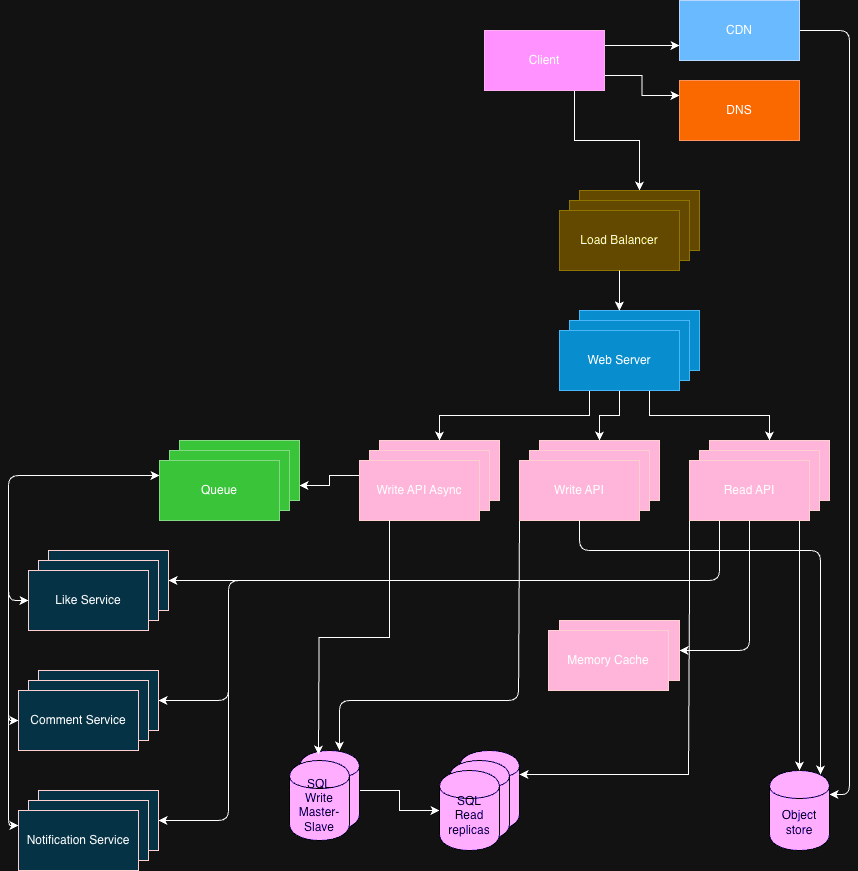

The diagram above was exported from draw.io. Its source (the exported page's mxGraphModel, read from the mxfile embedded in the PNG):
<mxGraphModel dx="1792" dy="1098" grid="1" gridSize="10" guides="1" tooltips="1" connect="1" arrows="1" fold="1" page="1" pageScale="1" pageWidth="850" pageHeight="1100" math="0" shadow="0">
  <root>
    <mxCell id="0" />
    <mxCell id="1" parent="0" />
    <mxCell id="Rf8VVBjfYUyNCTeGpShc-37" style="edgeStyle=orthogonalEdgeStyle;rounded=0;orthogonalLoop=1;jettySize=auto;html=1;exitX=1;exitY=0.25;exitDx=0;exitDy=0;entryX=0;entryY=0.75;entryDx=0;entryDy=0;" edge="1" parent="1" source="Rf8VVBjfYUyNCTeGpShc-2" target="Rf8VVBjfYUyNCTeGpShc-3">
      <mxGeometry relative="1" as="geometry" />
    </mxCell>
    <mxCell id="Rf8VVBjfYUyNCTeGpShc-38" style="edgeStyle=orthogonalEdgeStyle;rounded=0;orthogonalLoop=1;jettySize=auto;html=1;exitX=1;exitY=0.75;exitDx=0;exitDy=0;entryX=0;entryY=0.25;entryDx=0;entryDy=0;" edge="1" parent="1" source="Rf8VVBjfYUyNCTeGpShc-2" target="Rf8VVBjfYUyNCTeGpShc-4">
      <mxGeometry relative="1" as="geometry" />
    </mxCell>
    <mxCell id="Rf8VVBjfYUyNCTeGpShc-39" style="edgeStyle=orthogonalEdgeStyle;rounded=0;orthogonalLoop=1;jettySize=auto;html=1;exitX=0.75;exitY=1;exitDx=0;exitDy=0;entryX=0.5;entryY=0;entryDx=0;entryDy=0;" edge="1" parent="1" source="Rf8VVBjfYUyNCTeGpShc-2" target="Rf8VVBjfYUyNCTeGpShc-5">
      <mxGeometry relative="1" as="geometry" />
    </mxCell>
    <mxCell id="Rf8VVBjfYUyNCTeGpShc-2" value="&lt;font color=&quot;#000000&quot;&gt;Client&lt;/font&gt;" style="whiteSpace=wrap;html=1;fillColor=#d80073;fontColor=#ffffff;strokeColor=#A50040;" vertex="1" parent="1">
      <mxGeometry x="606" y="40" width="120" height="60" as="geometry" />
    </mxCell>
    <mxCell id="Rf8VVBjfYUyNCTeGpShc-44" style="edgeStyle=orthogonalEdgeStyle;rounded=1;orthogonalLoop=1;jettySize=auto;html=1;exitX=1;exitY=0.5;exitDx=0;exitDy=0;entryX=1;entryY=0.3;entryDx=0;entryDy=0;curved=0;" edge="1" parent="1" source="Rf8VVBjfYUyNCTeGpShc-3" target="Rf8VVBjfYUyNCTeGpShc-11">
      <mxGeometry relative="1" as="geometry" />
    </mxCell>
    <mxCell id="Rf8VVBjfYUyNCTeGpShc-3" value="&lt;font color=&quot;#000000&quot;&gt;CDN&lt;/font&gt;" style="whiteSpace=wrap;html=1;fillColor=#0050ef;fontColor=#ffffff;strokeColor=#001DBC;" vertex="1" parent="1">
      <mxGeometry x="801" y="10" width="120" height="60" as="geometry" />
    </mxCell>
    <mxCell id="Rf8VVBjfYUyNCTeGpShc-4" value="&lt;font color=&quot;#000000&quot;&gt;DNS&lt;/font&gt;" style="whiteSpace=wrap;html=1;fillColor=#fa6800;fontColor=#000000;strokeColor=#C73500;" vertex="1" parent="1">
      <mxGeometry x="801" y="90" width="120" height="60" as="geometry" />
    </mxCell>
    <mxCell id="Rf8VVBjfYUyNCTeGpShc-5" value="&lt;font color=&quot;#000000&quot;&gt;Load Balancer&lt;/font&gt;" style="whiteSpace=wrap;html=1;fillColor=#e3c800;strokeColor=#B09500;fontColor=#000000;" vertex="1" parent="1">
      <mxGeometry x="701" y="200" width="120" height="60" as="geometry" />
    </mxCell>
    <mxCell id="Rf8VVBjfYUyNCTeGpShc-6" value="&lt;font color=&quot;#000000&quot;&gt;Load Balancer&lt;/font&gt;" style="whiteSpace=wrap;html=1;fillColor=#e3c800;strokeColor=#B09500;fontColor=#000000;" vertex="1" parent="1">
      <mxGeometry x="691" y="210" width="120" height="60" as="geometry" />
    </mxCell>
    <mxCell id="Rf8VVBjfYUyNCTeGpShc-7" value="&lt;font color=&quot;#000000&quot;&gt;Load Balancer&lt;/font&gt;" style="whiteSpace=wrap;html=1;fillColor=#e3c800;strokeColor=#B09500;fontColor=#000000;" vertex="1" parent="1">
      <mxGeometry x="681" y="220" width="120" height="60" as="geometry" />
    </mxCell>
    <mxCell id="Rf8VVBjfYUyNCTeGpShc-8" value="&lt;font color=&quot;#000000&quot;&gt;Web Server&lt;/font&gt;" style="whiteSpace=wrap;html=1;fillColor=#1ba1e2;strokeColor=#006EAF;fontColor=#ffffff;" vertex="1" parent="1">
      <mxGeometry x="701" y="320" width="120" height="60" as="geometry" />
    </mxCell>
    <mxCell id="Rf8VVBjfYUyNCTeGpShc-9" value="&lt;font color=&quot;#000000&quot;&gt;Web Server&lt;/font&gt;" style="whiteSpace=wrap;html=1;fillColor=#1ba1e2;strokeColor=#006EAF;fontColor=#ffffff;" vertex="1" parent="1">
      <mxGeometry x="691" y="330" width="120" height="60" as="geometry" />
    </mxCell>
    <mxCell id="Rf8VVBjfYUyNCTeGpShc-41" style="edgeStyle=orthogonalEdgeStyle;rounded=0;orthogonalLoop=1;jettySize=auto;html=1;exitX=0.25;exitY=1;exitDx=0;exitDy=0;entryX=0.5;entryY=0;entryDx=0;entryDy=0;" edge="1" parent="1" source="Rf8VVBjfYUyNCTeGpShc-10" target="Rf8VVBjfYUyNCTeGpShc-19">
      <mxGeometry relative="1" as="geometry" />
    </mxCell>
    <mxCell id="Rf8VVBjfYUyNCTeGpShc-42" style="edgeStyle=orthogonalEdgeStyle;rounded=0;orthogonalLoop=1;jettySize=auto;html=1;exitX=0.5;exitY=1;exitDx=0;exitDy=0;entryX=0.5;entryY=0;entryDx=0;entryDy=0;" edge="1" parent="1" source="Rf8VVBjfYUyNCTeGpShc-10" target="Rf8VVBjfYUyNCTeGpShc-18">
      <mxGeometry relative="1" as="geometry" />
    </mxCell>
    <mxCell id="Rf8VVBjfYUyNCTeGpShc-43" style="edgeStyle=orthogonalEdgeStyle;rounded=0;orthogonalLoop=1;jettySize=auto;html=1;exitX=0.75;exitY=1;exitDx=0;exitDy=0;entryX=0.5;entryY=0;entryDx=0;entryDy=0;" edge="1" parent="1" source="Rf8VVBjfYUyNCTeGpShc-10" target="Rf8VVBjfYUyNCTeGpShc-17">
      <mxGeometry relative="1" as="geometry" />
    </mxCell>
    <mxCell id="Rf8VVBjfYUyNCTeGpShc-10" value="&lt;font color=&quot;#000000&quot;&gt;Web Server&lt;/font&gt;" style="whiteSpace=wrap;html=1;fillColor=#1ba1e2;strokeColor=#006EAF;fontColor=#ffffff;" vertex="1" parent="1">
      <mxGeometry x="681" y="340" width="120" height="60" as="geometry" />
    </mxCell>
    <mxCell id="Rf8VVBjfYUyNCTeGpShc-11" value="Object store" style="shape=cylinder;whiteSpace=wrap;html=1;boundedLbl=1;backgroundOutline=1;fillColor=#6a00ff;fontColor=#ffffff;strokeColor=#FFFFFF;" vertex="1" parent="1">
      <mxGeometry x="891" y="780" width="60" height="80" as="geometry" />
    </mxCell>
    <mxCell id="Rf8VVBjfYUyNCTeGpShc-66" style="edgeStyle=orthogonalEdgeStyle;rounded=0;orthogonalLoop=1;jettySize=auto;html=1;exitX=1;exitY=0.5;exitDx=0;exitDy=0;entryX=0;entryY=0.5;entryDx=0;entryDy=0;" edge="1" parent="1" source="Rf8VVBjfYUyNCTeGpShc-12" target="Rf8VVBjfYUyNCTeGpShc-16">
      <mxGeometry relative="1" as="geometry" />
    </mxCell>
    <mxCell id="Rf8VVBjfYUyNCTeGpShc-12" value="SQL&lt;div&gt;Write Master-Slave&lt;/div&gt;&lt;div&gt;&lt;br&gt;&lt;/div&gt;" style="shape=cylinder;whiteSpace=wrap;html=1;boundedLbl=1;backgroundOutline=1;fillColor=#6a00ff;fontColor=#ffffff;strokeColor=#FFFFFF;" vertex="1" parent="1">
      <mxGeometry x="421" y="760" width="60" height="80" as="geometry" />
    </mxCell>
    <mxCell id="Rf8VVBjfYUyNCTeGpShc-13" value="SQL&lt;div&gt;Read replicas&lt;/div&gt;&lt;div&gt;&lt;br&gt;&lt;/div&gt;" style="shape=cylinder;whiteSpace=wrap;html=1;boundedLbl=1;backgroundOutline=1;fillColor=#6a00ff;fontColor=#ffffff;strokeColor=#FFFFFF;" vertex="1" parent="1">
      <mxGeometry x="581" y="760" width="60" height="80" as="geometry" />
    </mxCell>
    <mxCell id="Rf8VVBjfYUyNCTeGpShc-14" value="SQL&lt;div&gt;Write Master-Slave&lt;/div&gt;&lt;div&gt;&lt;br&gt;&lt;/div&gt;" style="shape=cylinder;whiteSpace=wrap;html=1;boundedLbl=1;backgroundOutline=1;fillColor=#6a00ff;fontColor=#ffffff;strokeColor=#FFFFFF;" vertex="1" parent="1">
      <mxGeometry x="411" y="770" width="60" height="80" as="geometry" />
    </mxCell>
    <mxCell id="Rf8VVBjfYUyNCTeGpShc-15" value="SQL&lt;div&gt;Read replicas&lt;/div&gt;&lt;div&gt;&lt;br&gt;&lt;/div&gt;" style="shape=cylinder;whiteSpace=wrap;html=1;boundedLbl=1;backgroundOutline=1;fillColor=#6a00ff;fontColor=#ffffff;strokeColor=#FFFFFF;" vertex="1" parent="1">
      <mxGeometry x="571" y="770" width="60" height="80" as="geometry" />
    </mxCell>
    <mxCell id="Rf8VVBjfYUyNCTeGpShc-16" value="SQL&lt;div&gt;Read replicas&lt;/div&gt;&lt;div&gt;&lt;br&gt;&lt;/div&gt;" style="shape=cylinder;whiteSpace=wrap;html=1;boundedLbl=1;backgroundOutline=1;fillColor=#6a00ff;fontColor=#ffffff;strokeColor=#FFFFFF;" vertex="1" parent="1">
      <mxGeometry x="561" y="780" width="60" height="80" as="geometry" />
    </mxCell>
    <mxCell id="Rf8VVBjfYUyNCTeGpShc-17" value="&lt;font color=&quot;#000000&quot;&gt;Read API&lt;/font&gt;" style="whiteSpace=wrap;html=1;fillColor=#a20025;strokeColor=#6F0000;fontColor=#ffffff;" vertex="1" parent="1">
      <mxGeometry x="831" y="450" width="120" height="60" as="geometry" />
    </mxCell>
    <mxCell id="Rf8VVBjfYUyNCTeGpShc-18" value="&lt;font color=&quot;#000000&quot;&gt;Write API&lt;/font&gt;" style="whiteSpace=wrap;html=1;fillColor=#a20025;strokeColor=#6F0000;fontColor=#ffffff;" vertex="1" parent="1">
      <mxGeometry x="661" y="450" width="120" height="60" as="geometry" />
    </mxCell>
    <mxCell id="Rf8VVBjfYUyNCTeGpShc-19" value="&lt;font color=&quot;#000000&quot;&gt;Write API Async&lt;/font&gt;" style="whiteSpace=wrap;html=1;fillColor=#a20025;strokeColor=#6F0000;fontColor=#ffffff;" vertex="1" parent="1">
      <mxGeometry x="501" y="450" width="120" height="60" as="geometry" />
    </mxCell>
    <mxCell id="Rf8VVBjfYUyNCTeGpShc-20" value="&lt;font color=&quot;#000000&quot;&gt;Write API&lt;/font&gt;" style="whiteSpace=wrap;html=1;fillColor=#a20025;strokeColor=#6F0000;fontColor=#ffffff;" vertex="1" parent="1">
      <mxGeometry x="651" y="460" width="120" height="60" as="geometry" />
    </mxCell>
    <mxCell id="Rf8VVBjfYUyNCTeGpShc-48" style="edgeStyle=orthogonalEdgeStyle;rounded=1;orthogonalLoop=1;jettySize=auto;html=1;exitX=0;exitY=1;exitDx=0;exitDy=0;entryX=0.5;entryY=0;entryDx=0;entryDy=0;curved=0;" edge="1" parent="1" source="Rf8VVBjfYUyNCTeGpShc-21">
      <mxGeometry relative="1" as="geometry">
        <mxPoint x="461" y="760" as="targetPoint" />
        <Array as="points">
          <mxPoint x="640" y="710" />
          <mxPoint x="461" y="710" />
        </Array>
      </mxGeometry>
    </mxCell>
    <mxCell id="Rf8VVBjfYUyNCTeGpShc-59" style="edgeStyle=orthogonalEdgeStyle;rounded=1;orthogonalLoop=1;jettySize=auto;html=1;entryX=1;entryY=0.5;entryDx=0;entryDy=0;exitX=0.25;exitY=1;exitDx=0;exitDy=0;curved=0;" edge="1" parent="1" source="Rf8VVBjfYUyNCTeGpShc-25" target="Rf8VVBjfYUyNCTeGpShc-29">
      <mxGeometry relative="1" as="geometry">
        <mxPoint x="680" y="560" as="sourcePoint" />
      </mxGeometry>
    </mxCell>
    <mxCell id="Rf8VVBjfYUyNCTeGpShc-60" style="edgeStyle=orthogonalEdgeStyle;rounded=1;orthogonalLoop=1;jettySize=auto;html=1;exitX=0.25;exitY=1;exitDx=0;exitDy=0;entryX=1;entryY=0.5;entryDx=0;entryDy=0;curved=0;" edge="1" parent="1" source="Rf8VVBjfYUyNCTeGpShc-25" target="Rf8VVBjfYUyNCTeGpShc-32">
      <mxGeometry relative="1" as="geometry">
        <Array as="points">
          <mxPoint x="841" y="590" />
          <mxPoint x="350" y="590" />
          <mxPoint x="350" y="710" />
        </Array>
      </mxGeometry>
    </mxCell>
    <mxCell id="Rf8VVBjfYUyNCTeGpShc-21" value="&lt;font color=&quot;#000000&quot;&gt;Write API&lt;/font&gt;" style="whiteSpace=wrap;html=1;fillColor=#a20025;strokeColor=#6F0000;fontColor=#ffffff;" vertex="1" parent="1">
      <mxGeometry x="641" y="470" width="120" height="60" as="geometry" />
    </mxCell>
    <mxCell id="Rf8VVBjfYUyNCTeGpShc-22" value="&lt;font color=&quot;#000000&quot;&gt;Write API Async&lt;/font&gt;" style="whiteSpace=wrap;html=1;fillColor=#a20025;strokeColor=#6F0000;fontColor=#ffffff;" vertex="1" parent="1">
      <mxGeometry x="491" y="460" width="120" height="60" as="geometry" />
    </mxCell>
    <mxCell id="Rf8VVBjfYUyNCTeGpShc-58" style="edgeStyle=orthogonalEdgeStyle;rounded=0;orthogonalLoop=1;jettySize=auto;html=1;exitX=0;exitY=0.25;exitDx=0;exitDy=0;entryX=1;entryY=0.75;entryDx=0;entryDy=0;" edge="1" parent="1" source="Rf8VVBjfYUyNCTeGpShc-23" target="Rf8VVBjfYUyNCTeGpShc-26">
      <mxGeometry relative="1" as="geometry" />
    </mxCell>
    <mxCell id="Rf8VVBjfYUyNCTeGpShc-23" value="&lt;font color=&quot;#000000&quot;&gt;Write API Async&lt;/font&gt;" style="whiteSpace=wrap;html=1;fillColor=#a20025;strokeColor=#6F0000;fontColor=#ffffff;" vertex="1" parent="1">
      <mxGeometry x="481" y="470" width="120" height="60" as="geometry" />
    </mxCell>
    <mxCell id="Rf8VVBjfYUyNCTeGpShc-24" value="&lt;font color=&quot;#000000&quot;&gt;Read API&lt;/font&gt;" style="whiteSpace=wrap;html=1;fillColor=#a20025;strokeColor=#6F0000;fontColor=#ffffff;" vertex="1" parent="1">
      <mxGeometry x="821" y="460" width="120" height="60" as="geometry" />
    </mxCell>
    <mxCell id="Rf8VVBjfYUyNCTeGpShc-46" style="edgeStyle=orthogonalEdgeStyle;rounded=0;orthogonalLoop=1;jettySize=auto;html=1;exitX=0.75;exitY=1;exitDx=0;exitDy=0;entryX=0.5;entryY=0;entryDx=0;entryDy=0;" edge="1" parent="1" source="Rf8VVBjfYUyNCTeGpShc-25" target="Rf8VVBjfYUyNCTeGpShc-11">
      <mxGeometry relative="1" as="geometry">
        <Array as="points">
          <mxPoint x="921" y="530" />
        </Array>
      </mxGeometry>
    </mxCell>
    <mxCell id="Rf8VVBjfYUyNCTeGpShc-49" style="edgeStyle=orthogonalEdgeStyle;rounded=0;orthogonalLoop=1;jettySize=auto;html=1;exitX=0;exitY=1;exitDx=0;exitDy=0;entryX=1;entryY=0.3;entryDx=0;entryDy=0;" edge="1" parent="1" source="Rf8VVBjfYUyNCTeGpShc-25" target="Rf8VVBjfYUyNCTeGpShc-13">
      <mxGeometry relative="1" as="geometry">
        <Array as="points">
          <mxPoint x="811" y="600" />
          <mxPoint x="810" y="600" />
          <mxPoint x="810" y="784" />
        </Array>
      </mxGeometry>
    </mxCell>
    <mxCell id="Rf8VVBjfYUyNCTeGpShc-61" style="edgeStyle=orthogonalEdgeStyle;rounded=1;orthogonalLoop=1;jettySize=auto;html=1;exitX=0.25;exitY=1;exitDx=0;exitDy=0;entryX=1;entryY=0.5;entryDx=0;entryDy=0;curved=0;" edge="1" parent="1" source="Rf8VVBjfYUyNCTeGpShc-25" target="Rf8VVBjfYUyNCTeGpShc-50">
      <mxGeometry relative="1" as="geometry">
        <Array as="points">
          <mxPoint x="841" y="590" />
          <mxPoint x="350" y="590" />
          <mxPoint x="350" y="830" />
        </Array>
      </mxGeometry>
    </mxCell>
    <mxCell id="Rf8VVBjfYUyNCTeGpShc-64" style="edgeStyle=orthogonalEdgeStyle;rounded=1;orthogonalLoop=1;jettySize=auto;html=1;exitX=0.5;exitY=1;exitDx=0;exitDy=0;entryX=1;entryY=0.5;entryDx=0;entryDy=0;curved=0;" edge="1" parent="1" source="Rf8VVBjfYUyNCTeGpShc-25" target="Rf8VVBjfYUyNCTeGpShc-62">
      <mxGeometry relative="1" as="geometry" />
    </mxCell>
    <mxCell id="Rf8VVBjfYUyNCTeGpShc-25" value="&lt;font color=&quot;#000000&quot;&gt;Read API&lt;/font&gt;" style="whiteSpace=wrap;html=1;fillColor=#a20025;strokeColor=#6F0000;fontColor=#ffffff;" vertex="1" parent="1">
      <mxGeometry x="811" y="470" width="120" height="60" as="geometry" />
    </mxCell>
    <mxCell id="Rf8VVBjfYUyNCTeGpShc-26" value="&lt;font color=&quot;#000000&quot;&gt;Queue&lt;/font&gt;" style="whiteSpace=wrap;html=1;fillColor=#008a00;strokeColor=#005700;fontColor=#ffffff;" vertex="1" parent="1">
      <mxGeometry x="301" y="450" width="120" height="60" as="geometry" />
    </mxCell>
    <mxCell id="Rf8VVBjfYUyNCTeGpShc-27" value="&lt;font color=&quot;#000000&quot;&gt;Queue&lt;/font&gt;" style="whiteSpace=wrap;html=1;fillColor=#008a00;strokeColor=#005700;fontColor=#ffffff;" vertex="1" parent="1">
      <mxGeometry x="291" y="460" width="120" height="60" as="geometry" />
    </mxCell>
    <mxCell id="Rf8VVBjfYUyNCTeGpShc-55" style="edgeStyle=orthogonalEdgeStyle;rounded=1;orthogonalLoop=1;jettySize=auto;html=1;exitX=0;exitY=0.25;exitDx=0;exitDy=0;entryX=0;entryY=0.5;entryDx=0;entryDy=0;jumpStyle=none;curved=0;" edge="1" parent="1" source="Rf8VVBjfYUyNCTeGpShc-28" target="Rf8VVBjfYUyNCTeGpShc-31">
      <mxGeometry relative="1" as="geometry">
        <Array as="points">
          <mxPoint x="130" y="485" />
          <mxPoint x="130" y="610" />
        </Array>
      </mxGeometry>
    </mxCell>
    <mxCell id="Rf8VVBjfYUyNCTeGpShc-56" style="edgeStyle=orthogonalEdgeStyle;rounded=1;orthogonalLoop=1;jettySize=auto;html=1;exitX=0;exitY=0.25;exitDx=0;exitDy=0;entryX=0;entryY=0.5;entryDx=0;entryDy=0;curved=0;" edge="1" parent="1" source="Rf8VVBjfYUyNCTeGpShc-28" target="Rf8VVBjfYUyNCTeGpShc-34">
      <mxGeometry relative="1" as="geometry">
        <Array as="points">
          <mxPoint x="130" y="485" />
          <mxPoint x="130" y="730" />
        </Array>
      </mxGeometry>
    </mxCell>
    <mxCell id="Rf8VVBjfYUyNCTeGpShc-57" style="edgeStyle=orthogonalEdgeStyle;rounded=1;orthogonalLoop=1;jettySize=auto;html=1;exitX=0;exitY=0.25;exitDx=0;exitDy=0;entryX=0;entryY=0.25;entryDx=0;entryDy=0;curved=0;startArrow=classic;startFill=1;" edge="1" parent="1" source="Rf8VVBjfYUyNCTeGpShc-28" target="Rf8VVBjfYUyNCTeGpShc-52">
      <mxGeometry relative="1" as="geometry">
        <Array as="points">
          <mxPoint x="130" y="485" />
          <mxPoint x="130" y="835" />
        </Array>
      </mxGeometry>
    </mxCell>
    <mxCell id="Rf8VVBjfYUyNCTeGpShc-28" value="&lt;font color=&quot;#000000&quot;&gt;Queue&lt;/font&gt;" style="whiteSpace=wrap;html=1;fillColor=#008a00;strokeColor=#005700;fontColor=#ffffff;" vertex="1" parent="1">
      <mxGeometry x="281" y="470" width="120" height="60" as="geometry" />
    </mxCell>
    <mxCell id="Rf8VVBjfYUyNCTeGpShc-29" value="&lt;font color=&quot;#000000&quot;&gt;Like Service&lt;/font&gt;" style="whiteSpace=wrap;html=1;fillColor=#B1DDF0;strokeColor=#6F0000;" vertex="1" parent="1">
      <mxGeometry x="170" y="560" width="120" height="60" as="geometry" />
    </mxCell>
    <mxCell id="Rf8VVBjfYUyNCTeGpShc-30" value="&lt;font color=&quot;#000000&quot;&gt;Like Service&lt;/font&gt;" style="whiteSpace=wrap;html=1;fillColor=#B1DDF0;strokeColor=#6F0000;fontColor=#ffffff;" vertex="1" parent="1">
      <mxGeometry x="160" y="570" width="120" height="60" as="geometry" />
    </mxCell>
    <mxCell id="Rf8VVBjfYUyNCTeGpShc-31" value="&lt;font color=&quot;#000000&quot;&gt;Like Service&lt;/font&gt;" style="whiteSpace=wrap;html=1;fillColor=#B1DDF0;strokeColor=#6F0000;fontColor=#ffffff;" vertex="1" parent="1">
      <mxGeometry x="150" y="580" width="120" height="60" as="geometry" />
    </mxCell>
    <mxCell id="Rf8VVBjfYUyNCTeGpShc-32" value="&lt;font color=&quot;#000000&quot;&gt;Comment Service&lt;/font&gt;" style="whiteSpace=wrap;html=1;fillColor=#B1DDF0;strokeColor=#6F0000;fontColor=#ffffff;" vertex="1" parent="1">
      <mxGeometry x="160" y="680" width="120" height="60" as="geometry" />
    </mxCell>
    <mxCell id="Rf8VVBjfYUyNCTeGpShc-33" value="&lt;font color=&quot;#000000&quot;&gt;Comment Service&lt;/font&gt;" style="whiteSpace=wrap;html=1;fillColor=#B1DDF0;strokeColor=#6F0000;fontColor=#ffffff;" vertex="1" parent="1">
      <mxGeometry x="150" y="690" width="120" height="60" as="geometry" />
    </mxCell>
    <mxCell id="Rf8VVBjfYUyNCTeGpShc-34" value="&lt;font color=&quot;#000000&quot;&gt;Comment Service&lt;/font&gt;" style="whiteSpace=wrap;html=1;fillColor=#B1DDF0;strokeColor=#6F0000;fontColor=#ffffff;" vertex="1" parent="1">
      <mxGeometry x="140" y="700" width="120" height="60" as="geometry" />
    </mxCell>
    <mxCell id="Rf8VVBjfYUyNCTeGpShc-40" style="edgeStyle=orthogonalEdgeStyle;rounded=0;orthogonalLoop=1;jettySize=auto;html=1;exitX=0.5;exitY=1;exitDx=0;exitDy=0;entryX=0.332;entryY=0;entryDx=0;entryDy=0;entryPerimeter=0;" edge="1" parent="1" source="Rf8VVBjfYUyNCTeGpShc-7" target="Rf8VVBjfYUyNCTeGpShc-8">
      <mxGeometry relative="1" as="geometry" />
    </mxCell>
    <mxCell id="Rf8VVBjfYUyNCTeGpShc-45" style="edgeStyle=orthogonalEdgeStyle;rounded=1;orthogonalLoop=1;jettySize=auto;html=1;exitX=0.5;exitY=1;exitDx=0;exitDy=0;entryX=0.85;entryY=0.05;entryDx=0;entryDy=0;entryPerimeter=0;curved=0;" edge="1" parent="1" source="Rf8VVBjfYUyNCTeGpShc-21" target="Rf8VVBjfYUyNCTeGpShc-11">
      <mxGeometry relative="1" as="geometry">
        <Array as="points">
          <mxPoint x="701" y="560" />
          <mxPoint x="942" y="560" />
        </Array>
      </mxGeometry>
    </mxCell>
    <mxCell id="Rf8VVBjfYUyNCTeGpShc-47" style="edgeStyle=orthogonalEdgeStyle;rounded=0;orthogonalLoop=1;jettySize=auto;html=1;exitX=0.25;exitY=1;exitDx=0;exitDy=0;entryX=0.15;entryY=0.05;entryDx=0;entryDy=0;entryPerimeter=0;" edge="1" parent="1" source="Rf8VVBjfYUyNCTeGpShc-23">
      <mxGeometry relative="1" as="geometry">
        <mxPoint x="440" y="764" as="targetPoint" />
      </mxGeometry>
    </mxCell>
    <mxCell id="Rf8VVBjfYUyNCTeGpShc-50" value="&lt;font color=&quot;#000000&quot;&gt;Notification Service&lt;/font&gt;" style="whiteSpace=wrap;html=1;fillColor=#B1DDF0;strokeColor=#6F0000;fontColor=#ffffff;" vertex="1" parent="1">
      <mxGeometry x="160" y="800" width="120" height="60" as="geometry" />
    </mxCell>
    <mxCell id="Rf8VVBjfYUyNCTeGpShc-51" value="&lt;font color=&quot;#000000&quot;&gt;Notification Service&lt;/font&gt;" style="whiteSpace=wrap;html=1;fillColor=#B1DDF0;strokeColor=#6F0000;fontColor=#ffffff;" vertex="1" parent="1">
      <mxGeometry x="150" y="810" width="120" height="60" as="geometry" />
    </mxCell>
    <mxCell id="Rf8VVBjfYUyNCTeGpShc-52" value="&lt;font color=&quot;#000000&quot;&gt;Notification Service&lt;/font&gt;" style="whiteSpace=wrap;html=1;fillColor=#B1DDF0;strokeColor=#6F0000;fontColor=#ffffff;" vertex="1" parent="1">
      <mxGeometry x="140" y="820" width="120" height="60" as="geometry" />
    </mxCell>
    <mxCell id="Rf8VVBjfYUyNCTeGpShc-62" value="&lt;font color=&quot;#000000&quot;&gt;Memory Cache&lt;/font&gt;" style="whiteSpace=wrap;html=1;fillColor=#a20025;strokeColor=#6F0000;fontColor=#ffffff;" vertex="1" parent="1">
      <mxGeometry x="681" y="630" width="120" height="60" as="geometry" />
    </mxCell>
    <mxCell id="Rf8VVBjfYUyNCTeGpShc-63" value="&lt;font color=&quot;#000000&quot;&gt;Memory Cache&lt;/font&gt;" style="whiteSpace=wrap;html=1;fillColor=#a20025;strokeColor=#6F0000;fontColor=#ffffff;" vertex="1" parent="1">
      <mxGeometry x="670" y="640" width="120" height="60" as="geometry" />
    </mxCell>
  </root>
</mxGraphModel>